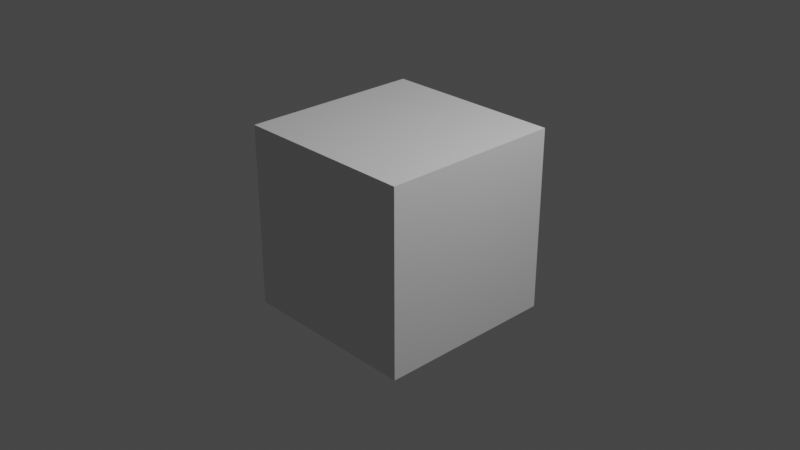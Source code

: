 # Source: thing.blend  (saved by Blender 3.6.13; exported with 4.5.12 LTS)
import bpy
from mathutils import Matrix  # noqa: F401  (used for matrix-valued properties, if any)

bpy.ops.wm.read_factory_settings(use_empty=True)
scene = bpy.context.scene
scene.name = 'Scene'

# ---- collections
col_collection = bpy.data.collections.new('Collection'); scene.collection.children.link(col_collection)

# ---- materials (node trees are filled in below, after node groups)
mat_material = bpy.data.materials.new('Material')
mat_material.alpha_threshold = 0.0
mat_material.use_transparent_shadow = False
mat_material.roughness = 0.5
mat_material.line_color = (0.0, 0.0, 0.0, 1.0)

# ---- material node trees
mat_material.use_nodes = True; mat_material.node_tree.nodes.clear()
_N = mat_material.node_tree.nodes; _L = mat_material.node_tree.links
n0 = _N.new('ShaderNodeOutputMaterial'); n0.name = 'Material Output'; n0.location = (300, 300)
n1 = _N.new('ShaderNodeBsdfPrincipled'); n1.name = 'Principled BSDF'; n1.location = (10, 300)
n1.distribution = 'GGX'
n1.subsurface_method = 'RANDOM_WALK_SKIN'
n1.inputs[3].default_value = 1.45
n1.inputs[27].default_value = (0.0, 0.0, 0.0, 1.0)
n1.inputs[28].default_value = 1.0
_L.new(n1.outputs[0], n0.inputs[0])
n0.is_active_output = True

# ---- world
world_world = bpy.data.worlds.new('World'); scene.world = world_world
world_world.use_nodes = True; world_world.node_tree.nodes.clear()
_N = world_world.node_tree.nodes; _L = world_world.node_tree.links
n0 = _N.new('ShaderNodeOutputWorld'); n0.name = 'World Output'; n0.location = (300, 300)
n1 = _N.new('ShaderNodeBackground'); n1.name = 'Background'; n1.location = (10, 300)
n1.inputs[0].default_value = (0.05088, 0.05088, 0.05088, 1.0)
_L.new(n1.outputs[0], n0.inputs[0])
n0.is_active_output = True
world_world.color = (0.05088, 0.05088, 0.05088)
world_world.use_sun_shadow = False
world_world.sun_shadow_jitter_overblur = 0.0

# ---- cameras
cam_camera = bpy.data.cameras.new('Camera')
cam_camera.clip_end = 100.0
cam_camera.ortho_scale = 7.314

# ---- lights
light_light = bpy.data.lights.new('Light', 'POINT')
light_light.transmission_factor = 0.0
light_light.energy = 1000.0
light_light.shadow_soft_size = 0.1
light_light.shadow_maximum_resolution = 0.006
light_light.use_absolute_resolution = True

# ---- meshes
me_cube = bpy.data.meshes.new('Cube')
me_cube.from_pydata([(1.0, 1.0, 1.0), (1.0, 1.0, -1.0), (1.0, -1.0, 1.0), (1.0, -1.0, -1.0), (-1.0, 1.0, 1.0), (-1.0, 1.0, -1.0), (-1.0, -1.0, 1.0), (-1.0, -1.0, -1.0)], [], [(0, 4, 6, 2), (3, 2, 6, 7), (7, 6, 4, 5), (5, 1, 3, 7), (1, 0, 2, 3), (5, 4, 0, 1)])
_uv = me_cube.uv_layers.new(name='UVMap')
_uv.uv.foreach_set('vector', [0.625, 0.5, 0.875, 0.5, 0.875, 0.75, 0.625, 0.75, 0.375, 0.75, 0.625, 0.75, 0.625, 1.0, 0.375, 1.0, 0.375, 0.0, 0.625, 0.0, 0.625, 0.25, 0.375, 0.25, 0.125, 0.5, 0.375, 0.5, 0.375, 0.75, 0.125, 0.75, 0.375, 0.5, 0.625, 0.5, 0.625, 0.75, 0.375, 0.75, 0.375, 0.25, 0.625, 0.25, 0.625, 0.5, 0.375, 0.5])
me_cube.materials.append(mat_material)
me_cube.use_mirror_vertex_groups = False
me_cube.update()
arm_armature = bpy.data.armatures.new('Armature')  # bones are not reproduced

# ---- objects
ob_cube = bpy.data.objects.new('Cube', me_cube)
ob_light = bpy.data.objects.new('Light', light_light)
ob_camera = bpy.data.objects.new('Camera', cam_camera)
ob_armature = bpy.data.objects.new('Armature', arm_armature)

# ---- transforms, parenting, visibility, modifiers, constraints
ob_cube.parent = ob_armature
ob_cube.location = (0.0, 0.0, 0.0)
ob_cube.lock_rotations_4d = False
ob_cube.empty_display_type = 'ARROWS'
ob_cube.lineart.crease_threshold = 0.0
_vg = ob_cube.vertex_groups.new(name='Bone')
_vg.add([0, 1, 2, 3, 4, 5, 6, 7], 1.0, 'REPLACE')
_m = ob_cube.modifiers.new('Armature', 'ARMATURE')
_m.object = ob_armature
ob_light.location = (4.076, 1.005, 5.904)
ob_light.rotation_euler = (0.6503, 0.05522, 1.866)
ob_light.lock_rotations_4d = False
ob_light.empty_display_type = 'ARROWS'
ob_light.color = (0.0, 0.0, 0.0, 0.0)
ob_light.lineart.crease_threshold = 0.0
ob_camera.location = (7.359, -6.926, 4.958)
ob_camera.rotation_euler = (1.109, 0.0, 0.8149)
ob_camera.lock_rotations_4d = False
ob_camera.empty_display_type = 'ARROWS'
ob_camera.color = (0.0, 0.0, 0.0, 0.0)
ob_camera.display_type = 'WIRE'
ob_camera.lineart.crease_threshold = 0.0
ob_armature.location = (0.0, 0.0, 0.0)

# ---- collection membership
col_collection.objects.link(ob_cube)
col_collection.objects.link(ob_light)
col_collection.objects.link(ob_camera)
col_collection.objects.link(ob_armature)

# ---- scene / render settings (as saved in the file)
scene.camera = ob_camera
scene.frame_start = 1; scene.frame_end = 250; scene.frame_set(1)
scene.render.engine = 'BLENDER_EEVEE_NEXT'
scene.cycles.sampling_pattern = 'TABULATED_SOBOL'
scene.view_settings.view_transform = 'Filmic'
bpy.context.view_layer.update()
